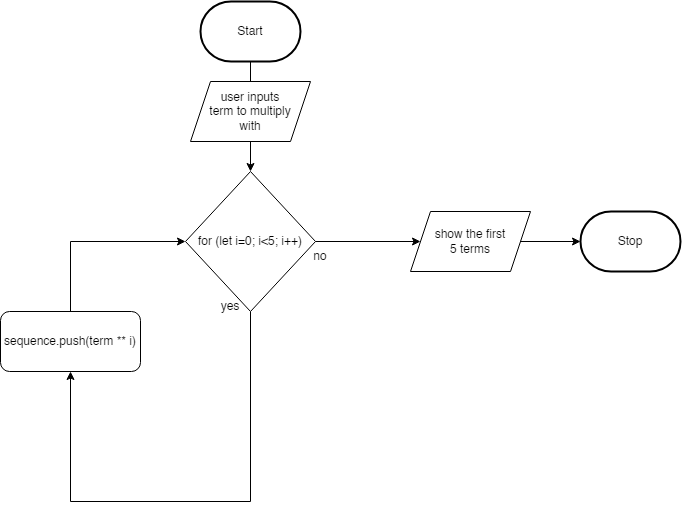

The diagram above was exported from draw.io. Its source (the exported page's mxGraphModel, read from the mxfile embedded in the PNG):
<mxGraphModel dx="1086" dy="751" grid="1" gridSize="10" guides="1" tooltips="1" connect="1" arrows="1" fold="1" page="1" pageScale="1" pageWidth="850" pageHeight="1100" math="0" shadow="0">
  <root>
    <mxCell id="0" />
    <mxCell id="1" parent="0" />
    <mxCell id="2" value="Start" style="strokeWidth=2;html=1;shape=mxgraph.flowchart.terminator;whiteSpace=wrap;" parent="1" vertex="1">
      <mxGeometry x="320" y="30" width="100" height="60" as="geometry" />
    </mxCell>
    <mxCell id="3" value="Stop" style="strokeWidth=2;html=1;shape=mxgraph.flowchart.terminator;whiteSpace=wrap;" parent="1" vertex="1">
      <mxGeometry x="700" y="240" width="100" height="60" as="geometry" />
    </mxCell>
    <mxCell id="28" style="edgeStyle=orthogonalEdgeStyle;rounded=0;html=1;endArrow=none;endFill=0;" edge="1" parent="1" source="24">
      <mxGeometry relative="1" as="geometry">
        <mxPoint x="370" y="530" as="targetPoint" />
      </mxGeometry>
    </mxCell>
    <mxCell id="30" style="edgeStyle=orthogonalEdgeStyle;rounded=0;html=1;endArrow=none;endFill=0;startArrow=classic;startFill=1;" edge="1" parent="1" source="24">
      <mxGeometry relative="1" as="geometry">
        <mxPoint x="190" y="270" as="targetPoint" />
      </mxGeometry>
    </mxCell>
    <mxCell id="33" style="edgeStyle=orthogonalEdgeStyle;rounded=0;html=1;entryX=0;entryY=0.5;entryDx=0;entryDy=0;entryPerimeter=0;startArrow=none;startFill=0;endArrow=classic;endFill=1;" edge="1" parent="1" source="34" target="3">
      <mxGeometry relative="1" as="geometry" />
    </mxCell>
    <mxCell id="24" value="for (let i=0; i&amp;lt;5; i++)" style="rhombus;whiteSpace=wrap;html=1;" vertex="1" parent="1">
      <mxGeometry x="305" y="200" width="130" height="140" as="geometry" />
    </mxCell>
    <mxCell id="26" value="" style="edgeStyle=orthogonalEdgeStyle;html=1;entryX=0.5;entryY=0;entryDx=0;entryDy=0;entryPerimeter=0;rounded=0;endArrow=none;" edge="1" parent="1" source="2" target="25">
      <mxGeometry relative="1" as="geometry">
        <mxPoint x="370" y="90" as="sourcePoint" />
        <mxPoint x="370" y="430" as="targetPoint" />
      </mxGeometry>
    </mxCell>
    <mxCell id="36" style="edgeStyle=orthogonalEdgeStyle;rounded=0;html=1;startArrow=none;startFill=0;endArrow=classic;endFill=1;" edge="1" parent="1" source="25" target="24">
      <mxGeometry relative="1" as="geometry" />
    </mxCell>
    <mxCell id="25" value="user inputs&lt;br&gt;term to multiply&lt;br&gt;with" style="shape=parallelogram;perimeter=parallelogramPerimeter;whiteSpace=wrap;html=1;fixedSize=1;" vertex="1" parent="1">
      <mxGeometry x="310" y="110" width="120" height="60" as="geometry" />
    </mxCell>
    <mxCell id="29" style="edgeStyle=orthogonalEdgeStyle;rounded=0;html=1;endArrow=none;endFill=0;" edge="1" parent="1" source="27">
      <mxGeometry relative="1" as="geometry">
        <mxPoint x="190" y="270" as="targetPoint" />
      </mxGeometry>
    </mxCell>
    <mxCell id="31" style="edgeStyle=orthogonalEdgeStyle;rounded=0;html=1;startArrow=classic;startFill=1;endArrow=none;endFill=0;" edge="1" parent="1" source="27">
      <mxGeometry relative="1" as="geometry">
        <mxPoint x="190" y="530" as="targetPoint" />
      </mxGeometry>
    </mxCell>
    <mxCell id="27" value="sequence.push(term ** i)" style="rounded=1;whiteSpace=wrap;html=1;" vertex="1" parent="1">
      <mxGeometry x="120" y="340" width="140" height="60" as="geometry" />
    </mxCell>
    <mxCell id="32" style="edgeStyle=orthogonalEdgeStyle;rounded=0;html=1;endArrow=none;endFill=0;" edge="1" parent="1">
      <mxGeometry relative="1" as="geometry">
        <mxPoint x="370" y="530" as="targetPoint" />
        <mxPoint x="190" y="530" as="sourcePoint" />
      </mxGeometry>
    </mxCell>
    <mxCell id="35" value="" style="edgeStyle=orthogonalEdgeStyle;rounded=0;html=1;entryX=0;entryY=0.5;entryDx=0;entryDy=0;startArrow=none;startFill=0;endArrow=classic;endFill=1;" edge="1" parent="1" source="24" target="34">
      <mxGeometry relative="1" as="geometry">
        <mxPoint x="435" y="270" as="sourcePoint" />
        <mxPoint x="740" y="270" as="targetPoint" />
      </mxGeometry>
    </mxCell>
    <mxCell id="34" value="show the first&lt;br&gt;5 terms" style="shape=parallelogram;perimeter=parallelogramPerimeter;whiteSpace=wrap;html=1;fixedSize=1;" vertex="1" parent="1">
      <mxGeometry x="530" y="240" width="120" height="60" as="geometry" />
    </mxCell>
    <mxCell id="37" value="yes" style="text;html=1;strokeColor=none;fillColor=none;align=center;verticalAlign=middle;whiteSpace=wrap;rounded=0;" vertex="1" parent="1">
      <mxGeometry x="320" y="320" width="60" height="30" as="geometry" />
    </mxCell>
    <mxCell id="38" value="no" style="text;html=1;strokeColor=none;fillColor=none;align=center;verticalAlign=middle;whiteSpace=wrap;rounded=0;" vertex="1" parent="1">
      <mxGeometry x="410" y="270" width="60" height="30" as="geometry" />
    </mxCell>
  </root>
</mxGraphModel>